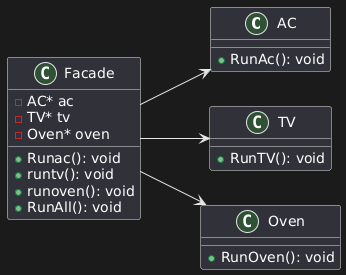

The diagram above was rendered by PlantUML. Its source (embedded in the PNG):
@startuml
left to right direction

class AC {
    +RunAc(): void
}

class TV {
    +RunTV(): void
}

class Oven {
    +RunOven(): void
}

class Facade {
    -AC* ac
    -TV* tv
    -Oven* oven
    +Runac(): void
    +runtv(): void
    +runoven(): void
    +RunAll(): void
}

Facade --> AC
Facade --> TV
Facade --> Oven
@enduml